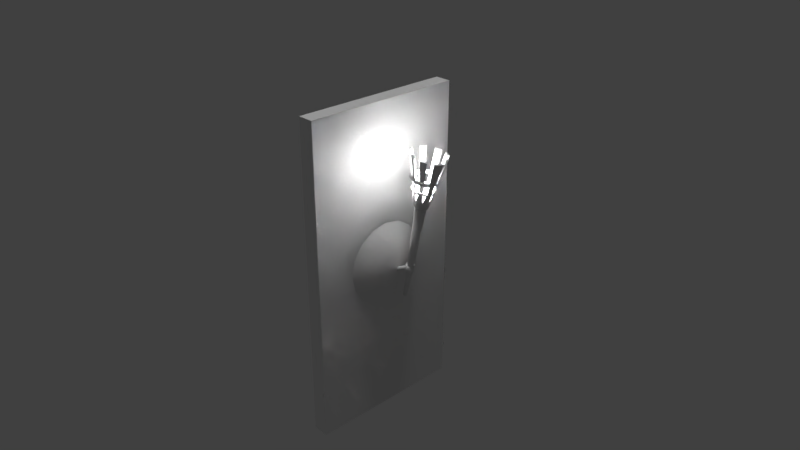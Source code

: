# Source: torch.blend  (saved by Blender 2.79.0; exported with 4.5.12 LTS)
import bpy
from mathutils import Matrix  # noqa: F401  (used for matrix-valued properties, if any)

bpy.ops.wm.read_factory_settings(use_empty=True)
scene = bpy.context.scene
scene.name = 'Scene'

# ---- collections
col_collection_1 = bpy.data.collections.new('Collection 1'); scene.collection.children.link(col_collection_1)
col_collection_2 = bpy.data.collections.new('Collection 2'); scene.collection.children.link(col_collection_2)

# ---- materials (node trees are filled in below, after node groups)
mat_material = bpy.data.materials.new('Material')
mat_material.alpha_threshold = 0.0
mat_material.use_transparent_shadow = False
mat_material.preview_render_type = 'CUBE'
mat_material.roughness = 0.5
mat_material.line_color = (0.0, 0.0, 0.0, 1.0)
mat_none = bpy.data.materials.new('None')
mat_none.alpha_threshold = 0.0
mat_none.use_transparent_shadow = False
mat_none.preview_render_type = 'CUBE'
mat_none.roughness = 0.5
mat_none.line_color = (0.0, 0.0, 0.0, 1.0)

# ---- material node trees

# ---- world
world_world = bpy.data.worlds.new('World'); scene.world = world_world
world_world.color = (0.05088, 0.05088, 0.05088)
world_world.use_sun_shadow = False
world_world.sun_shadow_jitter_overblur = 0.0
world_world.cycles.sampling_method = 'MANUAL'

# ---- cameras
cam_camera = bpy.data.cameras.new('Camera')
cam_camera.clip_end = 100.0
cam_camera.lens = 35.0
cam_camera.sensor_width = 32.0
cam_camera.sensor_height = 18.0
cam_camera.ortho_scale = 7.314
cam_camera.dof.focus_distance = 0.0
cam_camera.dof.aperture_fstop = 128.0

# ---- lights
light_sun = bpy.data.lights.new('Sun', 'SUN')
light_sun.transmission_factor = 0.0
light_sun.angle = 0.1993
light_sun.energy = 1.0
light_sun.shadow_buffer_clip_start = 0.5
light_sun.shadow_soft_size = 0.1
light_sun.shadow_cascade_max_distance = 1000.0
light_point = bpy.data.lights.new('Point', 'POINT')
light_point.transmission_factor = 0.0
light_point.energy = 100.0
light_point.shadow_buffer_clip_start = 0.5
light_point.shadow_soft_size = 0.1
light_point.shadow_maximum_resolution = 0.006
light_point.use_absolute_resolution = True

# ---- meshes
me_sphere = bpy.data.meshes.new('Sphere')
me_sphere.from_pydata([(-8.481e-08, 0.287, 0.2573), (-8.481e-08, 0.5303, 0.09476), (-1.281e-07, 6.714e-08, 0.3144), (0.1098, 0.2652, 0.2573), (0.2029, 0.49, 0.09476), (0.2029, 0.2029, 0.2573), (0.375, 0.375, 0.09476), (0.2652, 0.1098, 0.2573), (0.49, 0.2029, 0.09476), (0.287, 1.416e-07, 0.2573), (0.5303, 1.118e-07, 0.09476), (0.2652, -0.1098, 0.2573), (0.49, -0.2029, 0.09476), (0.2029, -0.2029, 0.2573), (0.375, -0.375, 0.09476), (0.1098, -0.2652, 0.2573), (0.2029, -0.49, 0.09476), (-1.505e-07, -0.287, 0.2573), (-2.027e-07, -0.5303, 0.09476), (-0.1098, -0.2652, 0.2573), (-0.2029, -0.49, 0.09476), (-0.2029, -0.2029, 0.2573), (-0.375, -0.375, 0.09476), (-0.2652, -0.1098, 0.2573), (-0.49, -0.2029, 0.09476), (-0.287, 2.683e-07, 0.2573), (-0.5303, 3.503e-07, 0.09476), (-0.2652, 0.1098, 0.2573), (-0.49, 0.2029, 0.09476), (-0.2029, 0.2029, 0.2573), (-0.375, 0.375, 0.09476), (-0.1098, 0.2652, 0.2573), (-0.2029, 0.49, 0.09476), (0.03519, 0.02549, 0.239), (-0.08493, 0.02549, 0.4639), (0.05109, 0.01802, 0.2475), (-0.06904, 0.01802, 0.4723), (0.05767, -4.515e-08, 0.251), (-0.06245, -5.725e-08, 0.4759), (0.05109, -0.01802, 0.2475), (-0.06904, -0.01802, 0.4723), (0.03519, -0.02549, 0.239), (-0.08493, -0.02549, 0.4639), (0.01929, -0.01802, 0.2305), (-0.1008, -0.01802, 0.4554), (0.01271, -4.655e-08, 0.227), (-0.1074, -5.865e-08, 0.4518), (0.01929, 0.01802, 0.2305), (-0.1008, 0.01802, 0.4554), (-0.03315, 0.05089, 0.4867), (-0.1307, 0.05706, 0.5087), (-0.02534, 0.03625, 0.5211), (-0.1219, 0.04061, 0.5475), (-0.0221, 0.0008944, 0.5354), (-0.1183, 0.0008944, 0.5635), (-0.02534, -0.03446, 0.5211), (-0.1219, -0.03882, 0.5475), (-0.03315, -0.04911, 0.4867), (-0.1307, -0.05527, 0.5087), (-0.04096, -0.03446, 0.4522), (-0.1395, -0.03882, 0.47), (-0.0442, 0.0008945, 0.4379), (-0.1431, 0.0008945, 0.454), (-0.04096, 0.03625, 0.4522), (-0.1395, 0.04061, 0.47), (0.2975, 0.01854, 0.4258), (-0.9845, 0.06552, 0.6859), (0.3006, 0.01216, 0.4409), (-0.9748, 0.04537, 0.7335), (0.3019, -0.003257, 0.4472), (-0.9708, -0.003257, 0.7533), (0.3006, -0.01867, 0.4409), (-0.9748, -0.05189, 0.7335), (0.2975, -0.02506, 0.4258), (-0.9845, -0.07203, 0.6859), (0.2945, -0.01867, 0.4107), (-0.9941, -0.05189, 0.6382), (0.2932, -0.003257, 0.4044), (-0.9981, -0.003257, 0.6185), (0.2945, 0.01216, 0.4107), (-0.9941, 0.04537, 0.6382), (-1.034, 0.07661, 0.6944), (-1.024, 0.05313, 0.7502), (-0.9354, 0.08645, 0.6764), (-1.034, 0.1021, 0.6944), (-0.9239, 0.06009, 0.739), (-1.02, 0.07119, 0.7679), (-0.9192, -0.003547, 0.765), (-1.015, -0.003547, 0.7984), (-0.9239, -0.06719, 0.739), (-1.02, -0.07828, 0.7679), (-0.9354, -0.09355, 0.6764), (-1.034, -0.1092, 0.6944), (-0.9468, -0.06719, 0.6138), (-1.047, -0.07828, 0.6209), (-0.9515, -0.003547, 0.5879), (-1.053, -0.003547, 0.5904), (-0.9468, 0.06009, 0.6138), (-1.047, 0.07119, 0.6209), (-1.019, -0.003547, 0.7733), (-1.024, -0.06022, 0.7502), (-1.034, -0.0837, 0.6944), (-1.044, -0.06022, 0.6387), (-1.048, -0.003547, 0.6156), (-1.044, 0.05313, 0.6387), (-1.157, -0.08409, 0.666), (-1.159, -0.09529, 0.655), (-1.15, -0.09865, 0.7006), (-1.15, -0.1145, 0.7006), (-1.165, -0.05236, 0.6108), (-1.167, -0.06043, 0.6029), (-1.167, -0.02704, 0.6005), (-1.169, -0.02704, 0.5893), (-1.161, 0.06084, 0.6324), (-1.161, 0.01791, 0.6161), (-1.163, 0.07149, 0.6219), (-1.163, 0.01791, 0.6013), (-1.146, 0.101, 0.7133), (-1.152, 0.07761, 0.6723), (-1.154, 0.08889, 0.6612), (-1.146, 0.117, 0.7133), (-1.135, 0.09661, 0.7893), (-1.142, 0.1127, 0.751), (-1.136, 0.0872, 0.7801), (-1.142, 0.09943, 0.751), (-1.125, 0.02103, 0.8319), (-1.128, 0.06472, 0.8141), (-1.128, 0.02103, 0.8172), (-1.13, 0.05416, 0.8037), (-1.141, -0.06758, 0.8293), (-1.137, -0.01379, 0.8513), (-1.143, -0.05458, 0.8166), (-1.14, -0.01379, 0.8332), (-1.144, -0.09683, 0.7475), (-1.144, -0.1121, 0.7475), (-1.138, -0.08277, 0.7809), (-1.136, -0.09359, 0.7915), (-1.293, -0.1019, 0.679), (-1.296, -0.1154, 0.6657), (-1.286, -0.1194, 0.7207), (-1.286, -0.1385, 0.7207), (-1.303, -0.06355, 0.6124), (-1.305, -0.07329, 0.6029), (-1.306, -0.03299, 0.6), (-1.308, -0.03299, 0.5864), (-1.298, 0.07308, 0.6384), (-1.301, 0.03274, 0.622), (-1.3, 0.08593, 0.6258), (-1.304, 0.03274, 0.6041), (-1.28, 0.1216, 0.7361), (-1.288, 0.1039, 0.694), (-1.291, 0.1175, 0.6806), (-1.28, 0.1408, 0.7361), (-1.266, 0.1163, 0.8278), (-1.275, 0.1357, 0.7816), (-1.269, 0.1049, 0.8167), (-1.275, 0.1197, 0.7816), (-1.255, 0.02503, 0.8792), (-1.259, 0.07776, 0.8578), (-1.258, 0.02503, 0.8615), (-1.261, 0.06502, 0.8452), (-1.248, -0.08035, 0.8669), (-1.243, -0.01542, 0.8934), (-1.251, -0.06466, 0.8515), (-1.247, -0.01542, 0.8716), (-1.278, -0.1172, 0.7773), (-1.278, -0.1357, 0.7773), (-1.271, -0.1003, 0.8177), (-1.268, -0.1133, 0.8305), (-1.58, -0.1518, 0.6979), (-1.584, -0.1719, 0.6782), (-1.569, -0.1779, 0.7598), (-1.569, -0.2062, 0.7598), (-1.595, -0.09504, 0.5992), (-1.598, -0.1095, 0.585), (-1.599, -0.04972, 0.5808), (-1.602, -0.04972, 0.5607), (-1.587, 0.1075, 0.6378), (-1.592, 0.04772, 0.6134), (-1.591, 0.1266, 0.619), (-1.597, 0.04772, 0.5869), (-1.562, 0.1794, 0.7825), (-1.573, 0.1532, 0.7202), (-1.577, 0.1734, 0.7003), (-1.562, 0.208, 0.7825), (-1.541, 0.1715, 0.9186), (-1.553, 0.2004, 0.85), (-1.544, 0.1547, 0.902), (-1.553, 0.1766, 0.85), (-1.523, 0.03629, 0.9948), (-1.529, 0.1145, 0.9629), (-1.528, 0.03629, 0.9685), (-1.533, 0.09557, 0.9444), (-1.531, -0.1328, 0.9815), (-1.523, -0.01549, 1.029), (-1.536, -0.1044, 0.9536), (-1.53, -0.01549, 0.9898), (-1.558, -0.1746, 0.8437), (-1.558, -0.202, 0.8437), (-1.547, -0.1494, 0.9035), (-1.544, -0.1688, 0.9225), (-1.116, -0.001138, 0.8543), (-1.136, -0.001138, 0.8475), (-1.14, -0.001138, 0.8271), (-1.124, -0.001138, 0.8135), (-1.104, -0.001138, 0.8203), (-1.101, -0.001138, 0.8407), (-1.124, 0.1017, 0.8125), (-1.143, 0.09436, 0.8086), (-1.146, 0.07966, 0.7942), (-1.13, 0.07232, 0.7836), (-1.111, 0.07966, 0.7875), (-1.108, 0.09436, 0.8019), (-1.143, 0.1443, 0.7114), (-1.161, 0.1339, 0.7148), (-1.161, 0.1131, 0.7148), (-1.143, 0.1027, 0.7114), (-1.126, 0.1131, 0.7081), (-1.126, 0.1339, 0.7081), (-1.163, 0.1017, 0.6104), (-1.179, 0.09436, 0.621), (-1.176, 0.07966, 0.6354), (-1.157, 0.07232, 0.6393), (-1.141, 0.07966, 0.6287), (-1.144, 0.09436, 0.6143), (-1.171, -0.001137, 0.5686), (-1.186, -0.001137, 0.5821), (-1.183, -0.001137, 0.6026), (-1.163, -0.001137, 0.6094), (-1.147, -0.001137, 0.5958), (-1.151, -0.001137, 0.5754), (-1.163, -0.104, 0.6104), (-1.179, -0.09663, 0.621), (-1.176, -0.08194, 0.6354), (-1.157, -0.07459, 0.6393), (-1.141, -0.08194, 0.6287), (-1.144, -0.09663, 0.6143), (-1.143, -0.1466, 0.7114), (-1.161, -0.1362, 0.7148), (-1.161, -0.1154, 0.7148), (-1.143, -0.105, 0.7114), (-1.126, -0.1154, 0.7081), (-1.126, -0.1362, 0.7081), (-1.124, -0.104, 0.8125), (-1.143, -0.09663, 0.8086), (-1.146, -0.08194, 0.7942), (-1.13, -0.07459, 0.7836), (-1.111, -0.08194, 0.7875), (-1.108, -0.09663, 0.8019), (-1.25, -0.001138, 0.921), (-1.274, -0.001138, 0.9123), (-1.279, -0.001138, 0.8866), (-1.259, -0.001138, 0.8694), (-1.235, -0.001138, 0.8781), (-1.23, -0.001138, 0.9038), (-1.26, 0.1288, 0.8681), (-1.284, 0.1195, 0.8633), (-1.287, 0.1009, 0.845), (-1.267, 0.09165, 0.8317), (-1.243, 0.1009, 0.8365), (-1.239, 0.1195, 0.8548), (-1.284, 0.1826, 0.7405), (-1.306, 0.1695, 0.7448), (-1.306, 0.1432, 0.7448), (-1.284, 0.1301, 0.7405), (-1.262, 0.1432, 0.7363), (-1.262, 0.1695, 0.7363), (-1.308, 0.1288, 0.6129), (-1.329, 0.1195, 0.6263), (-1.325, 0.1009, 0.6445), (-1.301, 0.09165, 0.6493), (-1.281, 0.1009, 0.636), (-1.284, 0.1195, 0.6178), (-1.318, -0.001137, 0.56), (-1.338, -0.001137, 0.5772), (-1.333, -0.001137, 0.6029), (-1.308, -0.001137, 0.6116), (-1.289, -0.001137, 0.5945), (-1.294, -0.001137, 0.5687), (-1.308, -0.131, 0.6129), (-1.329, -0.1218, 0.6263), (-1.325, -0.1032, 0.6445), (-1.301, -0.09393, 0.6493), (-1.281, -0.1032, 0.636), (-1.284, -0.1218, 0.6178), (-1.284, -0.1849, 0.7405), (-1.306, -0.1717, 0.7448), (-1.306, -0.1455, 0.7448), (-1.284, -0.1324, 0.7405), (-1.262, -0.1455, 0.7363), (-1.262, -0.1717, 0.7363), (-1.26, -0.131, 0.8681), (-1.284, -0.1218, 0.8633), (-1.287, -0.1032, 0.845), (-1.267, -0.09393, 0.8317), (-1.243, -0.1032, 0.8365), (-1.239, -0.1218, 0.8548)], [], [(1, 0, 3, 4), (0, 2, 3), (4, 3, 5, 6), (3, 2, 5), (5, 2, 7), (6, 5, 7, 8), (7, 2, 9), (8, 7, 9, 10), (10, 9, 11, 12), (9, 2, 11), (11, 2, 13), (12, 11, 13, 14), (13, 2, 15), (14, 13, 15, 16), (16, 15, 17, 18), (15, 2, 17), (18, 17, 19, 20), (17, 2, 19), (19, 2, 21), (20, 19, 21, 22), (21, 2, 23), (22, 21, 23, 24), (24, 23, 25, 26), (23, 2, 25), (26, 25, 27, 28), (25, 2, 27), (27, 2, 29), (28, 27, 29, 30), (29, 2, 31), (30, 29, 31, 32), (32, 31, 0, 1), (31, 2, 0), (33, 34, 36, 35), (35, 36, 38, 37), (37, 38, 40, 39), (39, 40, 42, 41), (41, 42, 44, 43), (43, 44, 46, 45), (36, 34, 48, 46, 44, 42, 40, 38), (45, 46, 48, 47), (47, 48, 34, 33), (33, 35, 37, 39, 41, 43, 45, 47), (49, 50, 52, 51), (51, 52, 54, 53), (53, 54, 56, 55), (55, 56, 58, 57), (57, 58, 60, 59), (59, 60, 62, 61), (52, 50, 64, 62, 60, 58, 56, 54), (61, 62, 64, 63), (63, 64, 50, 49), (49, 51, 53, 55, 57, 59, 61, 63), (65, 66, 68, 67), (67, 68, 70, 69), (69, 70, 72, 71), (71, 72, 74, 73), (73, 74, 76, 75), (75, 76, 78, 77), (68, 66, 80, 78, 76, 74, 72, 70), (77, 78, 80, 79), (79, 80, 66, 65), (65, 67, 69, 71, 73, 75, 77, 79), (103, 96, 112, 111), (99, 88, 125, 127), (83, 84, 86, 85), (94, 102, 109, 110), (92, 101, 107, 108), (85, 86, 88, 87), (102, 94, 106, 105), (104, 81, 117, 118), (87, 88, 90, 89), (94, 92, 108, 106), (101, 92, 134, 133), (89, 90, 92, 91), (101, 102, 105, 107), (98, 96, 116, 115), (91, 92, 94, 93), (117, 120, 152, 149), (90, 88, 130, 129), (93, 94, 96, 95), (86, 84, 122, 121), (82, 81, 104, 103, 102, 101, 100, 99), (95, 96, 98, 97), (119, 118, 150, 151), (102, 103, 111, 109), (97, 98, 84, 83), (83, 85, 87, 89, 91, 93, 95, 97), (96, 94, 110, 112), (112, 110, 142, 144), (104, 98, 115, 113), (103, 104, 113, 114), (96, 103, 114, 116), (132, 131, 163, 164), (98, 104, 118, 119), (84, 98, 119, 120), (81, 84, 120, 117), (118, 117, 149, 150), (82, 86, 121, 123), (81, 82, 123, 124), (84, 81, 124, 122), (111, 112, 144, 143), (82, 99, 127, 128), (86, 82, 128, 126), (88, 86, 126, 125), (130, 132, 164, 162), (99, 100, 131, 132), (88, 99, 132, 130), (100, 90, 129, 131), (109, 111, 143, 141), (92, 90, 136, 134), (100, 101, 133, 135), (90, 100, 135, 136), (165, 166, 198, 197), (140, 139, 171, 172), (149, 152, 184, 181), (164, 163, 195, 196), (137, 138, 170, 169), (151, 150, 182, 183), (162, 164, 196, 194), (150, 149, 181, 182), (125, 126, 158, 157), (105, 106, 138, 137), (120, 119, 151, 152), (127, 125, 157, 159), (108, 107, 139, 140), (126, 128, 160, 158), (107, 105, 137, 139), (133, 134, 166, 165), (114, 113, 145, 146), (128, 127, 159, 160), (106, 108, 140, 138), (136, 135, 167, 168), (113, 115, 147, 145), (135, 133, 165, 167), (116, 114, 146, 148), (121, 122, 154, 153), (134, 136, 168, 166), (115, 116, 148, 147), (123, 121, 153, 155), (122, 124, 156, 154), (129, 130, 162, 161), (110, 109, 141, 142), (124, 123, 155, 156), (131, 129, 161, 163), (170, 172, 171, 169), (176, 174, 173, 175), (179, 180, 178, 177), (184, 183, 182, 181), (185, 186, 188, 187), (189, 190, 192, 191), (193, 194, 196, 195), (198, 200, 199, 197), (152, 151, 183, 184), (139, 137, 169, 171), (168, 167, 199, 200), (153, 154, 186, 185), (138, 140, 172, 170), (167, 165, 197, 199), (155, 153, 185, 187), (142, 141, 173, 174), (166, 168, 200, 198), (154, 156, 188, 186), (141, 143, 175, 173), (156, 155, 187, 188), (143, 144, 176, 175), (157, 158, 190, 189), (144, 142, 174, 176), (159, 157, 189, 191), (146, 145, 177, 178), (158, 160, 192, 190), (145, 147, 179, 177), (160, 159, 191, 192), (148, 146, 178, 180), (161, 162, 194, 193), (147, 148, 180, 179), (163, 161, 193, 195), (201, 207, 208, 202), (202, 208, 209, 203), (203, 209, 210, 204), (204, 210, 211, 205), (205, 211, 212, 206), (206, 212, 207, 201), (207, 213, 214, 208), (208, 214, 215, 209), (209, 215, 216, 210), (210, 216, 217, 211), (211, 217, 218, 212), (212, 218, 213, 207), (213, 219, 220, 214), (214, 220, 221, 215), (215, 221, 222, 216), (216, 222, 223, 217), (217, 223, 224, 218), (218, 224, 219, 213), (219, 225, 226, 220), (220, 226, 227, 221), (221, 227, 228, 222), (222, 228, 229, 223), (223, 229, 230, 224), (224, 230, 225, 219), (225, 231, 232, 226), (226, 232, 233, 227), (227, 233, 234, 228), (228, 234, 235, 229), (229, 235, 236, 230), (230, 236, 231, 225), (231, 237, 238, 232), (232, 238, 239, 233), (233, 239, 240, 234), (234, 240, 241, 235), (235, 241, 242, 236), (236, 242, 237, 231), (237, 243, 244, 238), (238, 244, 245, 239), (239, 245, 246, 240), (240, 246, 247, 241), (241, 247, 248, 242), (242, 248, 243, 237), (243, 201, 202, 244), (244, 202, 203, 245), (245, 203, 204, 246), (246, 204, 205, 247), (247, 205, 206, 248), (248, 206, 201, 243), (249, 255, 256, 250), (250, 256, 257, 251), (251, 257, 258, 252), (252, 258, 259, 253), (253, 259, 260, 254), (254, 260, 255, 249), (255, 261, 262, 256), (256, 262, 263, 257), (257, 263, 264, 258), (258, 264, 265, 259), (259, 265, 266, 260), (260, 266, 261, 255), (261, 267, 268, 262), (262, 268, 269, 263), (263, 269, 270, 264), (264, 270, 271, 265), (265, 271, 272, 266), (266, 272, 267, 261), (267, 273, 274, 268), (268, 274, 275, 269), (269, 275, 276, 270), (270, 276, 277, 271), (271, 277, 278, 272), (272, 278, 273, 267), (273, 279, 280, 274), (274, 280, 281, 275), (275, 281, 282, 276), (276, 282, 283, 277), (277, 283, 284, 278), (278, 284, 279, 273), (279, 285, 286, 280), (280, 286, 287, 281), (281, 287, 288, 282), (282, 288, 289, 283), (283, 289, 290, 284), (284, 290, 285, 279), (285, 291, 292, 286), (286, 292, 293, 287), (287, 293, 294, 288), (288, 294, 295, 289), (289, 295, 296, 290), (290, 296, 291, 285), (291, 249, 250, 292), (292, 250, 251, 293), (293, 251, 252, 294), (294, 252, 253, 295), (295, 253, 254, 296), (296, 254, 249, 291)])
me_sphere.polygons.foreach_set('use_smooth', [1, 1, 1, 1, 1, 1, 1, 1, 1, 1, 1, 1, 1, 1, 1, 1, 1, 1, 1, 1, 1, 1, 1, 1, 1, 1, 1, 1, 1, 1, 1, 1, 1, 1, 1, 1, 1, 1, 0, 1, 1, 0, 1, 1, 1, 1, 1, 1, 0, 1, 1, 0, 1, 1, 1, 1, 1, 1, 0, 1, 1, 0, 0, 0, 1, 0, 0, 1, 0, 0, 1, 0, 0, 1, 0, 0, 1, 0, 0, 1, 0, 0, 1, 0, 0, 1, 0, 0, 0, 0, 0, 0, 0, 0, 0, 0, 0, 0, 0, 0, 0, 0, 0, 0, 0, 0, 0, 0, 0, 0, 0, 0, 0, 0, 0, 0, 0, 0, 0, 0, 0, 0, 0, 0, 0, 0, 0, 0, 0, 0, 0, 0, 0, 0, 0, 0, 0, 0, 0, 0, 0, 0, 0, 0, 0, 0, 0, 0, 0, 0, 0, 0, 0, 0, 0, 0, 0, 0, 0, 0, 0, 0, 0, 0, 0, 0, 0, 0, 0, 0, 0, 0, 0, 0, 0, 0, 1, 1, 1, 1, 1, 1, 1, 1, 1, 1, 1, 1, 1, 1, 1, 1, 1, 1, 1, 1, 1, 1, 1, 1, 1, 1, 1, 1, 1, 1, 1, 1, 1, 1, 1, 1, 1, 1, 1, 1, 1, 1, 1, 1, 1, 1, 1, 1, 1, 1, 1, 1, 1, 1, 1, 1, 1, 1, 1, 1, 1, 1, 1, 1, 1, 1, 1, 1, 1, 1, 1, 1, 1, 1, 1, 1, 1, 1, 1, 1, 1, 1, 1, 1, 1, 1, 1, 1, 1, 1, 1, 1, 1, 1, 1, 1])
_uv = me_sphere.uv_layers.new(name='UVMap')
_uv.uv.foreach_set('vector', [0.4908, 0.7962, 0.3678, 0.7704, 0.3673, 0.7242, 0.4908, 0.7009, 0.3678, 0.7704, 0.2515, 0.7485, 0.3673, 0.7242, 0.4908, 0.7009, 0.3673, 0.7242, 0.3491, 0.6818, 0.4544, 0.613, 0.3673, 0.7242, 0.2515, 0.7485, 0.3491, 0.6818, 0.3491, 0.6818, 0.2515, 0.7485, 0.3161, 0.6495, 0.4544, 0.613, 0.3491, 0.6818, 0.3161, 0.6495, 0.387, 0.5456, 0.3161, 0.6495, 0.2515, 0.7485, 0.2733, 0.6322, 0.387, 0.5456, 0.3161, 0.6495, 0.2733, 0.6322, 0.2991, 0.5092, 0.2991, 0.5092, 0.2733, 0.6322, 0.2271, 0.6327, 0.2038, 0.5092, 0.2733, 0.6322, 0.2515, 0.7485, 0.2271, 0.6327, 0.2271, 0.6327, 0.2515, 0.7485, 0.1847, 0.6509, 0.2038, 0.5092, 0.2271, 0.6327, 0.1847, 0.6509, 0.1159, 0.5456, 0.1847, 0.6509, 0.2515, 0.7485, 0.1524, 0.6839, 0.1159, 0.5456, 0.1847, 0.6509, 0.1524, 0.6839, 0.04854, 0.613, 0.04854, 0.613, 0.1524, 0.6839, 0.1352, 0.7267, 0.0121, 0.7009, 0.1524, 0.6839, 0.2515, 0.7485, 0.1352, 0.7267, 0.0121, 0.7009, 0.1352, 0.7267, 0.1357, 0.7729, 0.0121, 0.7962, 0.1352, 0.7267, 0.2515, 0.7485, 0.1357, 0.7729, 0.1357, 0.7729, 0.2515, 0.7485, 0.1538, 0.8153, 0.0121, 0.7962, 0.1357, 0.7729, 0.1538, 0.8153, 0.04854, 0.8841, 0.1538, 0.8153, 0.2515, 0.7485, 0.1868, 0.8476, 0.04854, 0.8841, 0.1538, 0.8153, 0.1868, 0.8476, 0.1159, 0.9515, 0.1159, 0.9515, 0.1868, 0.8476, 0.2296, 0.8648, 0.2038, 0.9879, 0.1868, 0.8476, 0.2515, 0.7485, 0.2296, 0.8648, 0.2038, 0.9879, 0.2296, 0.8648, 0.2758, 0.8643, 0.2991, 0.9879, 0.2296, 0.8648, 0.2515, 0.7485, 0.2758, 0.8643, 0.2758, 0.8643, 0.2515, 0.7485, 0.3182, 0.8462, 0.2991, 0.9879, 0.2758, 0.8643, 0.3182, 0.8462, 0.387, 0.9515, 0.3182, 0.8462, 0.2515, 0.7485, 0.3505, 0.8132, 0.387, 0.9515, 0.3182, 0.8462, 0.3505, 0.8132, 0.4544, 0.8841, 0.4544, 0.8841, 0.3505, 0.8132, 0.3678, 0.7704, 0.4908, 0.7962, 0.3505, 0.8132, 0.2515, 0.7485, 0.3678, 0.7704, 0.7158, 0.9952, 0.7158, 0.7431, 0.7431, 0.7431, 0.7431, 0.9952, 0.7158, 0.7431, 0.7158, 0.9952, 0.6965, 0.9952, 0.6965, 0.7431, 0.6965, 0.7431, 0.6965, 0.9952, 0.6692, 0.9952, 0.6692, 0.7431, 0.6227, 0.7431, 0.6227, 0.9952, 0.6034, 0.9952, 0.6034, 0.7431, 0.6034, 0.7431, 0.6034, 0.9952, 0.5761, 0.9952, 0.5761, 0.7431, 0.5761, 0.7431, 0.5761, 0.9952, 0.5568, 0.9952, 0.5568, 0.7431, 0.7442, 0.6882, 0.7205, 0.7132, 0.6869, 0.7132, 0.6632, 0.6882, 0.6632, 0.6528, 0.6869, 0.6278, 0.7205, 0.6278, 0.7442, 0.6528, 0.6692, 0.7431, 0.6692, 0.9952, 0.6419, 0.9952, 0.6419, 0.7431, 0.6419, 0.7431, 0.6419, 0.9952, 0.6227, 0.9952, 0.6227, 0.7431, 0.6632, 0.6528, 0.6632, 0.6882, 0.6395, 0.7132, 0.606, 0.7132, 0.5823, 0.6882, 0.5823, 0.6528, 0.606, 0.6278, 0.6395, 0.6278, 0.9879, 0.7572, 0.9879, 0.9908, 0.9295, 0.9908, 0.9295, 0.7572, 0.9295, 0.7572, 0.9295, 0.9908, 0.871, 0.9908, 0.871, 0.7572, 0.871, 0.7572, 0.871, 0.9908, 0.8126, 0.9908, 0.8126, 0.7572, 0.8126, 0.7572, 0.8126, 0.9908, 0.7542, 0.9908, 0.7542, 0.7572, 0.7542, 0.7572, 0.7542, 0.9908, 0.6958, 0.9908, 0.6958, 0.7572, 0.6958, 0.7572, 0.6958, 0.9908, 0.6374, 0.9908, 0.6374, 0.7572, 0.8747, 0.7239, 0.8411, 0.7378, 0.8075, 0.7239, 0.7936, 0.6903, 0.8075, 0.6566, 0.8411, 0.6427, 0.8747, 0.6566, 0.8887, 0.6903, 0.6374, 0.7572, 0.6374, 0.9908, 0.579, 0.9908, 0.579, 0.7572, 0.579, 0.7572, 0.579, 0.9908, 0.5206, 0.9908, 0.5206, 0.7572, 0.9402, 0.7378, 0.9738, 0.7239, 0.9877, 0.6903, 0.9738, 0.6566, 0.9402, 0.6427, 0.9066, 0.6566, 0.8926, 0.6903, 0.9066, 0.7239, 0.9945, 0.003715, 0.9945, 0.4943, 0.9329, 0.4943, 0.9329, 0.003715, 0.9329, 0.003715, 0.9329, 0.4943, 0.8713, 0.4943, 0.8713, 0.003715, 0.8713, 0.003715, 0.8713, 0.4943, 0.8097, 0.4943, 0.8097, 0.003715, 0.8097, 0.003715, 0.8097, 0.4943, 0.748, 0.4943, 0.748, 0.003715, 0.748, 0.003715, 0.748, 0.4943, 0.6864, 0.4943, 0.6864, 0.003715, 0.6864, 0.003715, 0.6864, 0.4943, 0.6248, 0.4943, 0.6248, 0.003715, 0.8205, 0.1344, 0.7932, 0.1456, 0.766, 0.1344, 0.7547, 0.1071, 0.766, 0.07989, 0.7932, 0.06861, 0.8205, 0.07989, 0.8317, 0.1071, 0.6248, 0.003715, 0.6248, 0.4943, 0.5632, 0.4943, 0.5632, 0.003715, 0.5632, 0.003715, 0.5632, 0.4943, 0.5016, 0.4943, 0.5016, 0.003715, 0.8735, 0.1456, 0.9007, 0.1344, 0.912, 0.1071, 0.9007, 0.07989, 0.8735, 0.06861, 0.8462, 0.07989, 0.835, 0.1071, 0.8462, 0.1344, 0.6971, 0.776, 0.7056, 0.7777, 0.7018, 0.8195, 0.698, 0.8188, 0.9427, 0.5429, 0.9514, 0.5444, 0.9463, 0.5862, 0.9413, 0.5854, 0.7966, 0.7758, 0.7936, 0.7394, 0.8236, 0.7389, 0.8221, 0.7753, 0.9039, 0.5468, 0.9124, 0.5453, 0.9157, 0.5874, 0.9119, 0.5881, 0.9401, 0.7428, 0.9314, 0.7444, 0.9305, 0.7014, 0.9358, 0.7005, 0.7122, 0.7759, 0.7063, 0.7396, 0.728, 0.7397, 0.7306, 0.776, 0.7607, 0.7426, 0.7694, 0.744, 0.7651, 0.7866, 0.7597, 0.7857, 0.7936, 0.9457, 0.7782, 0.943, 0.7786, 0.9005, 0.7918, 0.9037, 0.7306, 0.776, 0.728, 0.7397, 0.7579, 0.7393, 0.7562, 0.7756, 0.6965, 0.7401, 0.6665, 0.7403, 0.6707, 0.6982, 0.6893, 0.6981, 0.862, 0.7449, 0.8534, 0.7438, 0.8619, 0.7007, 0.8671, 0.7013, 0.6504, 0.7759, 0.6448, 0.7396, 0.6665, 0.7403, 0.6689, 0.7765, 0.8288, 0.7414, 0.8516, 0.7413, 0.8459, 0.7838, 0.8318, 0.7838, 0.5608, 0.5831, 0.5906, 0.5797, 0.5895, 0.6201, 0.5685, 0.6236, 0.6689, 0.7765, 0.6665, 0.7403, 0.6965, 0.7401, 0.6944, 0.7763, 0.7786, 0.9005, 0.7732, 0.8994, 0.7754, 0.8491, 0.782, 0.8504, 0.7579, 0.7393, 0.728, 0.7397, 0.7268, 0.6927, 0.7483, 0.6924, 0.6016, 0.5429, 0.6113, 0.5784, 0.5906, 0.5797, 0.5839, 0.544, 0.8236, 0.7389, 0.7936, 0.7394, 0.8036, 0.697, 0.8192, 0.6967, 0.5917, 0.9362, 0.5553, 0.9, 0.5553, 0.8488, 0.5917, 0.8126, 0.6433, 0.8126, 0.6798, 0.8488, 0.6798, 0.9, 0.6433, 0.9362, 0.5839, 0.544, 0.5906, 0.5797, 0.5608, 0.5831, 0.5586, 0.547, 0.8428, 0.6998, 0.8374, 0.7004, 0.837, 0.6495, 0.8435, 0.6487, 0.9124, 0.5453, 0.9287, 0.5429, 0.923, 0.5864, 0.9157, 0.5874, 0.5586, 0.547, 0.5608, 0.5831, 0.5394, 0.5867, 0.5404, 0.55, 0.8905, 0.8497, 0.9484, 0.8497, 0.9893, 0.8904, 0.9893, 0.9479, 0.9484, 0.9886, 0.8905, 0.9886, 0.8495, 0.9479, 0.8495, 0.8904, 0.8516, 0.7509, 0.8716, 0.7458, 0.8649, 0.7898, 0.856, 0.7921, 0.856, 0.7921, 0.8649, 0.7898, 0.8686, 0.8395, 0.8579, 0.8423, 0.8169, 0.7758, 0.8255, 0.7775, 0.8233, 0.8196, 0.8182, 0.8185, 0.9023, 0.941, 0.8796, 0.9405, 0.8815, 0.8988, 0.8985, 0.9003, 0.9613, 0.7423, 0.9526, 0.744, 0.9536, 0.7023, 0.9587, 0.7013, 0.7691, 0.5911, 0.7854, 0.591, 0.7868, 0.6323, 0.7671, 0.6323, 0.8516, 0.7404, 0.843, 0.7413, 0.8374, 0.7004, 0.8428, 0.6998, 0.5394, 0.5867, 0.5608, 0.5831, 0.5567, 0.6249, 0.5396, 0.6284, 0.7782, 0.943, 0.7695, 0.9412, 0.7732, 0.8994, 0.7786, 0.9005, 0.7918, 0.9037, 0.7786, 0.9005, 0.782, 0.8504, 0.7936, 0.8525, 0.7226, 0.9786, 0.7141, 0.9769, 0.7145, 0.9335, 0.7189, 0.9344, 0.9039, 0.7451, 0.9266, 0.7457, 0.924, 0.7886, 0.9121, 0.7883, 0.7056, 0.7776, 0.7141, 0.776, 0.7104, 0.8207, 0.7059, 0.8215, 0.698, 0.8188, 0.7018, 0.8195, 0.7011, 0.87, 0.6965, 0.8692, 0.8882, 0.5443, 0.9039, 0.5429, 0.8981, 0.5861, 0.889, 0.5869, 0.8795, 0.5457, 0.8882, 0.5443, 0.889, 0.5869, 0.8839, 0.5877, 0.728, 0.7397, 0.7063, 0.7396, 0.7044, 0.6981, 0.7171, 0.6982, 0.9531, 0.8991, 0.947, 0.9004, 0.9438, 0.8591, 0.9511, 0.8575, 0.7709, 0.543, 0.7936, 0.5429, 0.7854, 0.591, 0.7691, 0.5911, 0.9528, 0.9478, 0.9444, 0.9497, 0.947, 0.9004, 0.9531, 0.8991, 0.931, 0.7451, 0.9394, 0.7469, 0.9399, 0.796, 0.9338, 0.7947, 0.9157, 0.5874, 0.923, 0.5864, 0.9261, 0.6364, 0.9173, 0.6377, 0.6665, 0.7403, 0.6448, 0.7396, 0.6417, 0.6967, 0.6547, 0.6971, 0.8784, 0.7458, 0.862, 0.7449, 0.8671, 0.7013, 0.8769, 0.7019, 0.964, 0.9462, 0.9553, 0.9477, 0.9547, 0.9039, 0.9599, 0.903, 0.8664, 0.6508, 0.8602, 0.65, 0.8516, 0.5429, 0.8608, 0.5441, 0.9352, 0.6499, 0.9287, 0.6511, 0.9305, 0.5447, 0.9401, 0.5429, 0.782, 0.8504, 0.7754, 0.8491, 0.7745, 0.7426, 0.7842, 0.7446, 0.7671, 0.6323, 0.7868, 0.6323, 0.7936, 0.7424, 0.7579, 0.7426, 0.7579, 0.8359, 0.7645, 0.837, 0.7694, 0.9437, 0.7598, 0.9421, 0.8435, 0.6487, 0.837, 0.6495, 0.842, 0.5441, 0.8516, 0.5429, 0.9511, 0.8575, 0.9438, 0.8591, 0.9399, 0.748, 0.9531, 0.7451, 0.837, 0.6495, 0.8246, 0.6502, 0.8236, 0.5451, 0.842, 0.5441, 0.7171, 0.6982, 0.7044, 0.6981, 0.6965, 0.6486, 0.7118, 0.6487, 0.7597, 0.7857, 0.7651, 0.7866, 0.7645, 0.837, 0.7579, 0.8359, 0.5396, 0.6284, 0.5567, 0.6249, 0.5539, 0.6756, 0.5378, 0.6783, 0.9413, 0.5854, 0.9463, 0.5862, 0.9463, 0.6366, 0.9401, 0.6356, 0.9358, 0.7005, 0.9305, 0.7014, 0.9287, 0.6511, 0.9352, 0.6499, 0.8839, 0.5877, 0.889, 0.5869, 0.8899, 0.6371, 0.8838, 0.6381, 0.8318, 0.7838, 0.8459, 0.7838, 0.8474, 0.8337, 0.8304, 0.8338, 0.8671, 0.7013, 0.8619, 0.7007, 0.8602, 0.65, 0.8664, 0.6508, 0.8985, 0.9003, 0.8815, 0.8988, 0.8809, 0.8489, 0.8971, 0.8493, 0.889, 0.5869, 0.8981, 0.5861, 0.901, 0.6362, 0.8899, 0.6371, 0.6893, 0.6981, 0.6707, 0.6982, 0.6687, 0.6488, 0.6911, 0.6486, 0.9599, 0.903, 0.9547, 0.9039, 0.9531, 0.8534, 0.9594, 0.8523, 0.8182, 0.8185, 0.8233, 0.8196, 0.8219, 0.87, 0.8158, 0.8687, 0.8769, 0.7019, 0.8671, 0.7013, 0.8664, 0.6508, 0.8783, 0.6514, 0.9587, 0.7013, 0.9536, 0.7023, 0.9514, 0.6508, 0.9576, 0.6496, 0.8192, 0.6967, 0.8036, 0.697, 0.8013, 0.6473, 0.8202, 0.647, 0.6547, 0.6971, 0.6417, 0.6967, 0.6336, 0.647, 0.6493, 0.6475, 0.5685, 0.6236, 0.5895, 0.6201, 0.5938, 0.6701, 0.5726, 0.6726, 0.7189, 0.9344, 0.7145, 0.9335, 0.7165, 0.883, 0.7219, 0.8841, 0.7059, 0.8215, 0.7104, 0.8207, 0.7134, 0.8709, 0.708, 0.8719, 0.7483, 0.6924, 0.7268, 0.6927, 0.7237, 0.6519, 0.7498, 0.6515, 0.9119, 0.5881, 0.9157, 0.5874, 0.9173, 0.6377, 0.9127, 0.6385, 0.9121, 0.7883, 0.924, 0.7886, 0.9244, 0.8388, 0.9101, 0.8384, 0.9338, 0.7947, 0.9399, 0.796, 0.9379, 0.8375, 0.9305, 0.8359, 0.6308, 0.7765, 0.6308, 0.8093, 0.6211, 0.8054, 0.6211, 0.7805, 0.6655, 0.7765, 0.6655, 0.8002, 0.6585, 0.7973, 0.6585, 0.7794, 0.6494, 0.7765, 0.6494, 0.8077, 0.6401, 0.8039, 0.6401, 0.7803, 0.6211, 0.7765, 0.6211, 0.8096, 0.6113, 0.8056, 0.6113, 0.7805, 0.7363, 0.8022, 0.7451, 0.776, 0.7518, 0.7817, 0.7451, 0.8015, 0.6585, 0.7765, 0.6585, 0.8074, 0.6494, 0.8037, 0.6494, 0.7803, 0.7363, 0.776, 0.7363, 0.8224, 0.7226, 0.8168, 0.7226, 0.7816, 0.6401, 0.7765, 0.6401, 0.8082, 0.6308, 0.8044, 0.6308, 0.7804, 0.5378, 0.6783, 0.5539, 0.6756, 0.5521, 0.7793, 0.5282, 0.7834, 0.8304, 0.8338, 0.8474, 0.8337, 0.8516, 0.9385, 0.8264, 0.9385, 0.9594, 0.8523, 0.9531, 0.8534, 0.9547, 0.7466, 0.964, 0.7451, 0.8202, 0.647, 0.8013, 0.6473, 0.7956, 0.5434, 0.8236, 0.5429, 0.6911, 0.6486, 0.6687, 0.6488, 0.6633, 0.5457, 0.6965, 0.5454, 0.8783, 0.6514, 0.8664, 0.6508, 0.8608, 0.5441, 0.8784, 0.5451, 0.7219, 0.8841, 0.7165, 0.883, 0.7147, 0.776, 0.7226, 0.7776, 0.9127, 0.6385, 0.9173, 0.6377, 0.9157, 0.7439, 0.9089, 0.7451, 0.6493, 0.6475, 0.6336, 0.647, 0.6113, 0.5429, 0.6346, 0.5437, 0.708, 0.8719, 0.7134, 0.8709, 0.7141, 0.9773, 0.7062, 0.9787, 0.9173, 0.6377, 0.9261, 0.6364, 0.9287, 0.742, 0.9157, 0.7439, 0.9101, 0.8384, 0.9244, 0.8388, 0.9266, 0.9441, 0.9054, 0.9436, 0.6965, 0.8692, 0.7011, 0.87, 0.7056, 0.9769, 0.6988, 0.9756, 0.8158, 0.8815, 0.8008, 0.8846, 0.7936, 0.7804, 0.8158, 0.7758, 0.8579, 0.8423, 0.8686, 0.8395, 0.8716, 0.9441, 0.8556, 0.9483, 0.9401, 0.6356, 0.9463, 0.6366, 0.9514, 0.743, 0.9423, 0.7415, 0.8971, 0.8493, 0.8809, 0.8489, 0.8784, 0.7445, 0.9023, 0.745, 0.8838, 0.6381, 0.8899, 0.6371, 0.8875, 0.743, 0.8784, 0.7445, 0.8158, 0.8687, 0.8219, 0.87, 0.8255, 0.9768, 0.8164, 0.975, 0.8899, 0.6371, 0.901, 0.6362, 0.9039, 0.7416, 0.8875, 0.743, 0.9576, 0.6496, 0.9514, 0.6508, 0.9522, 0.5447, 0.9613, 0.5429, 0.7498, 0.6515, 0.7237, 0.6519, 0.7109, 0.5437, 0.7579, 0.5429, 0.5726, 0.6726, 0.5938, 0.6701, 0.6113, 0.7712, 0.5799, 0.7748, 0.9305, 0.8359, 0.9379, 0.8375, 0.9399, 0.9497, 0.9266, 0.9468, 0.7363, 0.8885, 0.6194, 0.841, 0.6294, 0.8367, 0.7363, 0.8808, 0.7363, 0.8808, 0.6294, 0.8367, 0.646, 0.8203, 0.7363, 0.8576, 0.7363, 0.8576, 0.646, 0.8203, 0.653, 0.8083, 0.7363, 0.8422, 0.7363, 0.8422, 0.653, 0.8083, 0.6432, 0.8127, 0.7363, 0.85, 0.7363, 0.85, 0.6432, 0.8127, 0.6261, 0.829, 0.7363, 0.8731, 0.7363, 0.8731, 0.6261, 0.829, 0.6194, 0.841, 0.7363, 0.8885, 0.6194, 0.841, 0.5741, 0.7264, 0.5878, 0.7302, 0.6294, 0.8367, 0.6294, 0.8367, 0.5878, 0.7302, 0.6105, 0.7302, 0.646, 0.8203, 0.646, 0.8203, 0.6105, 0.7302, 0.6201, 0.7264, 0.653, 0.8083, 0.653, 0.8083, 0.6201, 0.7264, 0.6066, 0.7226, 0.6432, 0.8127, 0.6432, 0.8127, 0.6066, 0.7226, 0.5832, 0.7226, 0.6261, 0.829, 0.6261, 0.829, 0.5832, 0.7226, 0.5741, 0.7264, 0.6194, 0.841, 0.5741, 0.7264, 0.6232, 0.6117, 0.6326, 0.6237, 0.5878, 0.7302, 0.5878, 0.7302, 0.6326, 0.6237, 0.6483, 0.6401, 0.6105, 0.7302, 0.6105, 0.7302, 0.6483, 0.6401, 0.655, 0.6445, 0.6201, 0.7264, 0.6201, 0.7264, 0.655, 0.6445, 0.6456, 0.6325, 0.6066, 0.7226, 0.6066, 0.7226, 0.6456, 0.6325, 0.6295, 0.6161, 0.5832, 0.7226, 0.5832, 0.7226, 0.6295, 0.6161, 0.6232, 0.6117, 0.5741, 0.7264, 0.6232, 0.6117, 0.7362, 0.5642, 0.7362, 0.5796, 0.6326, 0.6237, 0.6326, 0.6237, 0.7362, 0.5796, 0.7362, 0.6028, 0.6483, 0.6401, 0.6483, 0.6401, 0.7362, 0.6028, 0.7362, 0.6106, 0.655, 0.6445, 0.655, 0.6445, 0.7362, 0.6106, 0.7363, 0.5952, 0.6456, 0.6325, 0.6456, 0.6325, 0.7363, 0.5952, 0.7362, 0.572, 0.6295, 0.6161, 0.6295, 0.6161, 0.7362, 0.572, 0.7362, 0.5642, 0.6232, 0.6117, 0.7362, 0.5642, 0.8493, 0.6117, 0.8398, 0.6237, 0.7362, 0.5796, 0.7362, 0.5796, 0.8398, 0.6237, 0.8241, 0.6401, 0.7362, 0.6028, 0.7362, 0.6028, 0.8241, 0.6401, 0.8175, 0.6445, 0.7362, 0.6106, 0.7362, 0.6106, 0.8175, 0.6445, 0.8269, 0.6325, 0.7363, 0.5952, 0.7363, 0.5952, 0.8269, 0.6325, 0.843, 0.6161, 0.7362, 0.572, 0.7362, 0.572, 0.843, 0.6161, 0.8493, 0.6117, 0.7362, 0.5642, 0.8493, 0.6117, 0.8984, 0.7264, 0.8846, 0.7302, 0.8398, 0.6237, 0.8398, 0.6237, 0.8846, 0.7302, 0.862, 0.7302, 0.8241, 0.6401, 0.8241, 0.6401, 0.862, 0.7302, 0.8524, 0.7264, 0.8175, 0.6445, 0.8175, 0.6445, 0.8524, 0.7264, 0.8659, 0.7226, 0.8269, 0.6325, 0.8269, 0.6325, 0.8659, 0.7226, 0.8893, 0.7226, 0.843, 0.6161, 0.843, 0.6161, 0.8893, 0.7226, 0.8984, 0.7264, 0.8493, 0.6117, 0.8984, 0.7264, 0.8532, 0.841, 0.8431, 0.8367, 0.8846, 0.7302, 0.8846, 0.7302, 0.8431, 0.8367, 0.8265, 0.8203, 0.862, 0.7302, 0.862, 0.7302, 0.8265, 0.8203, 0.8195, 0.8083, 0.8524, 0.7264, 0.8524, 0.7264, 0.8195, 0.8083, 0.8294, 0.8127, 0.8659, 0.7226, 0.8659, 0.7226, 0.8294, 0.8127, 0.8465, 0.829, 0.8893, 0.7226, 0.8893, 0.7226, 0.8465, 0.829, 0.8532, 0.841, 0.8984, 0.7264, 0.8532, 0.841, 0.7363, 0.8885, 0.7363, 0.8808, 0.8431, 0.8367, 0.8431, 0.8367, 0.7363, 0.8808, 0.7363, 0.8576, 0.8265, 0.8203, 0.8265, 0.8203, 0.7363, 0.8576, 0.7363, 0.8422, 0.8195, 0.8083, 0.8195, 0.8083, 0.7363, 0.8422, 0.7363, 0.85, 0.8294, 0.8127, 0.8294, 0.8127, 0.7363, 0.85, 0.7363, 0.8731, 0.8465, 0.829, 0.8465, 0.829, 0.7363, 0.8731, 0.7363, 0.8885, 0.8532, 0.841, 0.7437, 0.8832, 0.657, 0.8481, 0.6646, 0.8448, 0.7436, 0.8774, 0.7436, 0.8774, 0.6646, 0.8448, 0.6769, 0.8327, 0.7436, 0.8603, 0.7436, 0.8603, 0.6769, 0.8327, 0.682, 0.8238, 0.7436, 0.8489, 0.7436, 0.8489, 0.682, 0.8238, 0.6745, 0.8271, 0.7437, 0.8547, 0.7437, 0.8547, 0.6745, 0.8271, 0.6618, 0.8392, 0.7437, 0.8718, 0.7437, 0.8718, 0.6618, 0.8392, 0.657, 0.8481, 0.7437, 0.8832, 0.657, 0.8481, 0.6238, 0.7633, 0.6341, 0.7661, 0.6646, 0.8448, 0.6646, 0.8448, 0.6341, 0.7661, 0.6508, 0.7661, 0.6769, 0.8327, 0.6769, 0.8327, 0.6508, 0.7661, 0.6577, 0.7633, 0.682, 0.8238, 0.682, 0.8238, 0.6577, 0.7633, 0.6476, 0.7605, 0.6745, 0.8271, 0.6745, 0.8271, 0.6476, 0.7605, 0.6303, 0.7605, 0.6618, 0.8392, 0.6618, 0.8392, 0.6303, 0.7605, 0.6238, 0.7633, 0.657, 0.8481, 0.6238, 0.7633, 0.6601, 0.6786, 0.6673, 0.6874, 0.6341, 0.7661, 0.6341, 0.7661, 0.6673, 0.6874, 0.6788, 0.6995, 0.6508, 0.7661, 0.6508, 0.7661, 0.6788, 0.6995, 0.6836, 0.7028, 0.6577, 0.7633, 0.6577, 0.7633, 0.6836, 0.7028, 0.6766, 0.6939, 0.6476, 0.7605, 0.6476, 0.7605, 0.6766, 0.6939, 0.6646, 0.6818, 0.6303, 0.7605, 0.6303, 0.7605, 0.6646, 0.6818, 0.6601, 0.6786, 0.6238, 0.7633, 0.6601, 0.6786, 0.7436, 0.6434, 0.7436, 0.6548, 0.6673, 0.6874, 0.6673, 0.6874, 0.7436, 0.6548, 0.7436, 0.672, 0.6788, 0.6995, 0.6788, 0.6995, 0.7436, 0.672, 0.7436, 0.6777, 0.6836, 0.7028, 0.6836, 0.7028, 0.7436, 0.6777, 0.7436, 0.6663, 0.6766, 0.6939, 0.6766, 0.6939, 0.7436, 0.6663, 0.7436, 0.6492, 0.6646, 0.6818, 0.6646, 0.6818, 0.7436, 0.6492, 0.7436, 0.6434, 0.6601, 0.6786, 0.7436, 0.6434, 0.8271, 0.6786, 0.8199, 0.6874, 0.7436, 0.6548, 0.7436, 0.6548, 0.8199, 0.6874, 0.8084, 0.6995, 0.7436, 0.672, 0.7436, 0.672, 0.8084, 0.6995, 0.8037, 0.7028, 0.7436, 0.6777, 0.7436, 0.6777, 0.8037, 0.7028, 0.8107, 0.6939, 0.7436, 0.6663, 0.7436, 0.6663, 0.8107, 0.6939, 0.8226, 0.6818, 0.7436, 0.6492, 0.7436, 0.6492, 0.8226, 0.6818, 0.8271, 0.6786, 0.7436, 0.6434, 0.8271, 0.6786, 0.8635, 0.7633, 0.8531, 0.7661, 0.8199, 0.6874, 0.8199, 0.6874, 0.8531, 0.7661, 0.8364, 0.7661, 0.8084, 0.6995, 0.8084, 0.6995, 0.8364, 0.7661, 0.8295, 0.7633, 0.8037, 0.7028, 0.8037, 0.7028, 0.8295, 0.7633, 0.8397, 0.7605, 0.8107, 0.6939, 0.8107, 0.6939, 0.8397, 0.7605, 0.857, 0.7605, 0.8226, 0.6818, 0.8226, 0.6818, 0.857, 0.7605, 0.8635, 0.7633, 0.8271, 0.6786, 0.8635, 0.7633, 0.8303, 0.8481, 0.8226, 0.8448, 0.8531, 0.7661, 0.8531, 0.7661, 0.8226, 0.8448, 0.8104, 0.8327, 0.8364, 0.7661, 0.8364, 0.7661, 0.8104, 0.8327, 0.8053, 0.8238, 0.8295, 0.7633, 0.8295, 0.7633, 0.8053, 0.8238, 0.8128, 0.8271, 0.8397, 0.7605, 0.8397, 0.7605, 0.8128, 0.8271, 0.8255, 0.8392, 0.857, 0.7605, 0.857, 0.7605, 0.8255, 0.8392, 0.8303, 0.8481, 0.8635, 0.7633, 0.8303, 0.8481, 0.7437, 0.8832, 0.7436, 0.8774, 0.8226, 0.8448, 0.8226, 0.8448, 0.7436, 0.8774, 0.7436, 0.8603, 0.8104, 0.8327, 0.8104, 0.8327, 0.7436, 0.8603, 0.7436, 0.8489, 0.8053, 0.8238, 0.8053, 0.8238, 0.7436, 0.8489, 0.7437, 0.8547, 0.8128, 0.8271, 0.8128, 0.8271, 0.7437, 0.8547, 0.7437, 0.8718, 0.8255, 0.8392, 0.8255, 0.8392, 0.7437, 0.8718, 0.7437, 0.8832, 0.8303, 0.8481])
me_sphere.materials.append(mat_material)
me_sphere.use_remesh_preserve_volume = False
me_sphere.use_remesh_preserve_attributes = False
me_sphere.use_mirror_vertex_groups = False
me_sphere.update()
me_cube = bpy.data.meshes.new('Cube')
me_cube.from_pydata([(0.1, 1.0, -1.0), (0.1, -1.0, -1.0), (-0.1, -1.0, -1.0), (-0.1, 1.0, -1.0), (0.1, 1.0, 3.0), (0.1, -1.0, 3.0), (-0.1, -1.0, 3.0), (-0.1, 1.0, 3.0)], [], [(0, 1, 2, 3), (4, 7, 6, 5), (0, 4, 5, 1), (1, 5, 6, 2), (2, 6, 7, 3), (4, 0, 3, 7)])
me_cube.materials.append(mat_none)
me_cube.use_remesh_preserve_volume = False
me_cube.use_remesh_preserve_attributes = False
me_cube.use_mirror_vertex_groups = False
me_cube.update()

# ---- objects
ob_sun = bpy.data.objects.new('Sun', light_sun)
ob_torch_light = bpy.data.objects.new('Torch_Light', light_point)
ob_firesource = bpy.data.objects.new('FireSource', None)
ob_dn_torch_1 = bpy.data.objects.new('Dn_Torch_1', me_sphere)
ob_camera = bpy.data.objects.new('Camera', cam_camera)
ob_cube = bpy.data.objects.new('Cube', me_cube)

# ---- transforms, parenting, visibility, modifiers, constraints
ob_sun.location = (13.64, 14.31, 16.26)
ob_sun.hide_select = True
ob_sun.lineart.crease_threshold = 0.0
ob_torch_light.location = (0.7155, 0.0, 3.109)
ob_torch_light.lineart.crease_threshold = 0.0
ob_firesource.location = (0.6927, 0.0, 3.0)
ob_firesource.empty_image_offset = (0.0, 0.0)
ob_firesource.lineart.crease_threshold = 0.0
ob_dn_torch_1.location = (0.0, 0.0, 2.0)
ob_dn_torch_1.rotation_euler = (-1.344e-07, 1.571, 0.0)
ob_dn_torch_1.lineart.crease_threshold = 0.0
_vg = ob_dn_torch_1.vertex_groups.new(name='Shield')
_vg = ob_dn_torch_1.vertex_groups.new(name='Bar')
_vg = ob_dn_torch_1.vertex_groups.new(name='Base')
_vg = ob_dn_torch_1.vertex_groups.new(name='Head')
_vg = ob_dn_torch_1.vertex_groups.new(name='Upper_Ring')
_vg = ob_dn_torch_1.vertex_groups.new(name='Lower_Ring')
_vg = ob_dn_torch_1.vertex_groups.new(name='Stick')
ob_camera.location = (6.776, -6.069, 6.981)
ob_camera.rotation_euler = (1.109, 0.0, 0.8149)
ob_camera.scale = (0.5164, 0.5164, 0.5164)
ob_camera.lock_rotations_4d = False
ob_camera.empty_display_type = 'ARROWS'
ob_camera.color = (0.0, 0.0, 0.0, 0.0)
ob_camera.hide_select = True
ob_camera.display_type = 'WIRE'
ob_camera.lineart.crease_threshold = 0.0
ob_cube.location = (0.0, 0.0, 1.0)
ob_cube.lock_rotations_4d = False
ob_cube.empty_display_type = 'ARROWS'
ob_cube.hide_select = True
ob_cube.lineart.crease_threshold = 0.0

# ---- collection membership
col_collection_1.objects.link(ob_sun)
col_collection_1.objects.link(ob_torch_light)
col_collection_1.objects.link(ob_firesource)
col_collection_1.objects.link(ob_dn_torch_1)
col_collection_1.objects.link(ob_camera)
col_collection_2.objects.link(ob_sun)
col_collection_2.objects.link(ob_dn_torch_1)
col_collection_2.objects.link(ob_cube)
col_collection_2.objects.link(ob_camera)

# ---- scene / render settings (as saved in the file)
scene.camera = ob_camera
scene.frame_start = 1; scene.frame_end = 250; scene.frame_set(1)
scene.render.engine = 'BLENDER_EEVEE_NEXT'
scene.render.resolution_percentage = 50
scene.render.dither_intensity = 0.0
scene.cycles.use_denoising = False
scene.cycles.samples = 128
scene.cycles.sampling_pattern = 'TABULATED_SOBOL'
scene.cycles.use_adaptive_sampling = False
scene.cycles.use_light_tree = False
scene.cycles.blur_glossy = 0.0
scene.cycles.sample_clamp_indirect = 0.0
scene.view_settings.view_transform = 'Standard'
bpy.context.view_layer.update()
